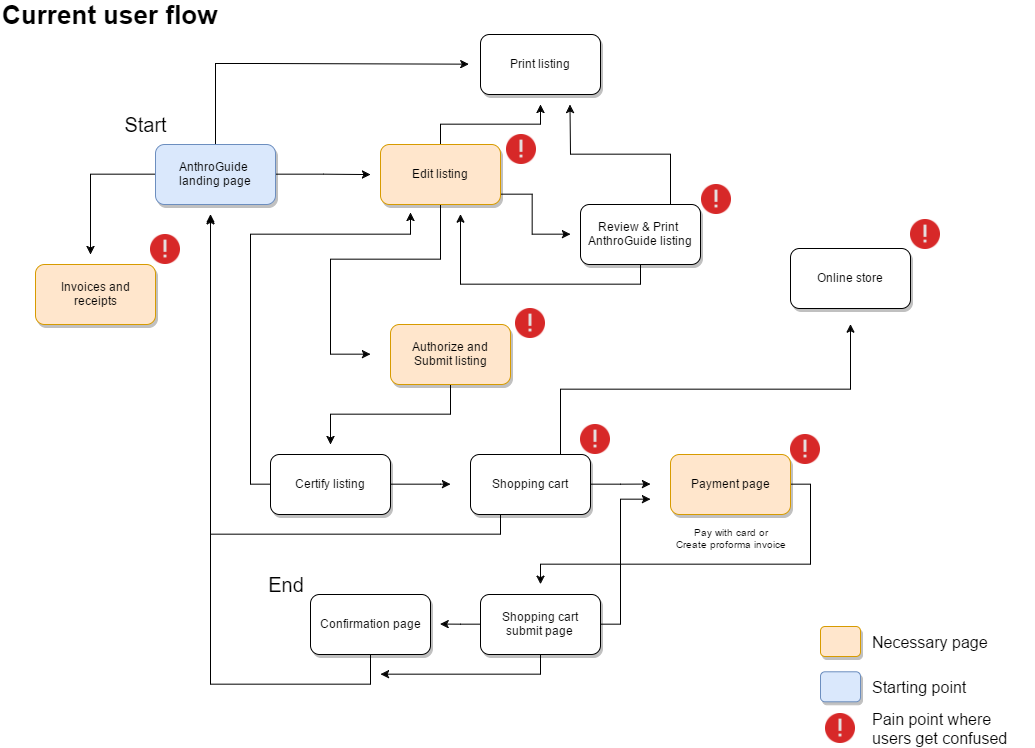

The diagram above was exported from draw.io. Its source (the exported page's mxGraphModel, read from the mxfile embedded in the PNG):
<mxGraphModel dx="1795" dy="1002" grid="0" gridSize="10" guides="0" tooltips="1" connect="1" arrows="1" fold="1" page="1" pageScale="1" pageWidth="1100" pageHeight="850" background="#ffffff" math="0" shadow="0">
  <root>
    <mxCell id="0" />
    <mxCell id="1" parent="0" />
    <mxCell id="2" style="edgeStyle=orthogonalEdgeStyle;rounded=0;html=1;exitX=1;exitY=0.5;jettySize=auto;orthogonalLoop=1;" edge="1" source="5" parent="1">
      <mxGeometry relative="1" as="geometry">
        <mxPoint x="410" y="230.0588235294117" as="targetPoint" />
      </mxGeometry>
    </mxCell>
    <mxCell id="3" style="edgeStyle=orthogonalEdgeStyle;rounded=0;html=1;exitX=0.5;exitY=0;jettySize=auto;orthogonalLoop=1;" edge="1" source="5" parent="1">
      <mxGeometry relative="1" as="geometry">
        <mxPoint x="508.3333333333335" y="119.66666666666674" as="targetPoint" />
        <Array as="points">
          <mxPoint x="300" y="119" />
        </Array>
      </mxGeometry>
    </mxCell>
    <mxCell id="4" style="edgeStyle=orthogonalEdgeStyle;rounded=0;html=1;exitX=0;exitY=0.5;jettySize=auto;orthogonalLoop=1;fontSize=16;" edge="1" source="5" parent="1">
      <mxGeometry relative="1" as="geometry">
        <mxPoint x="130" y="310" as="targetPoint" />
      </mxGeometry>
    </mxCell>
    <mxCell id="5" value="AnthroGuide&amp;nbsp;&lt;div&gt;landing page&lt;/div&gt;" style="rounded=1;whiteSpace=wrap;html=1;shadow=1;fillColor=#dae8fc;strokeColor=#6c8ebf;" vertex="1" parent="1">
      <mxGeometry x="195" y="200" width="120" height="60" as="geometry" />
    </mxCell>
    <mxCell id="6" style="edgeStyle=orthogonalEdgeStyle;rounded=0;html=1;exitX=0.5;exitY=1;jettySize=auto;orthogonalLoop=1;" edge="1" source="9" parent="1">
      <mxGeometry relative="1" as="geometry">
        <mxPoint x="410" y="409.66666666666674" as="targetPoint" />
        <Array as="points">
          <mxPoint x="480" y="315" />
          <mxPoint x="370" y="315" />
        </Array>
      </mxGeometry>
    </mxCell>
    <mxCell id="7" style="edgeStyle=orthogonalEdgeStyle;rounded=0;html=1;exitX=0.5;exitY=0;jettySize=auto;orthogonalLoop=1;" edge="1" source="9" parent="1">
      <mxGeometry relative="1" as="geometry">
        <mxPoint x="580" y="160" as="targetPoint" />
      </mxGeometry>
    </mxCell>
    <mxCell id="8" style="edgeStyle=orthogonalEdgeStyle;rounded=0;html=1;exitX=0.75;exitY=1;jettySize=auto;orthogonalLoop=1;" edge="1" source="9" parent="1">
      <mxGeometry relative="1" as="geometry">
        <mxPoint x="610" y="289.66666666666674" as="targetPoint" />
        <Array as="points">
          <mxPoint x="510" y="250" />
          <mxPoint x="571" y="250" />
        </Array>
      </mxGeometry>
    </mxCell>
    <mxCell id="9" value="Edit listing" style="rounded=1;whiteSpace=wrap;html=1;shadow=1;fillColor=#ffe6cc;strokeColor=#d79b00;" vertex="1" parent="1">
      <mxGeometry x="420" y="200" width="120" height="60" as="geometry" />
    </mxCell>
    <mxCell id="10" style="edgeStyle=orthogonalEdgeStyle;rounded=0;html=1;exitX=0.5;exitY=1;jettySize=auto;orthogonalLoop=1;fontSize=16;" edge="1" source="11" parent="1">
      <mxGeometry relative="1" as="geometry">
        <mxPoint x="370" y="500" as="targetPoint" />
      </mxGeometry>
    </mxCell>
    <mxCell id="11" value="Authorize and&lt;div&gt;&amp;nbsp;Submit listing&amp;nbsp;&lt;/div&gt;" style="rounded=1;whiteSpace=wrap;html=1;shadow=1;fillColor=#ffe6cc;strokeColor=#d79b00;" vertex="1" parent="1">
      <mxGeometry x="430" y="380" width="120" height="60" as="geometry" />
    </mxCell>
    <mxCell id="12" style="edgeStyle=orthogonalEdgeStyle;rounded=0;html=1;exitX=0.75;exitY=0;jettySize=auto;orthogonalLoop=1;" edge="1" source="14" parent="1">
      <mxGeometry relative="1" as="geometry">
        <mxPoint x="609.4705882352941" y="160" as="targetPoint" />
      </mxGeometry>
    </mxCell>
    <mxCell id="13" style="edgeStyle=orthogonalEdgeStyle;rounded=0;html=1;exitX=0.5;exitY=1;jettySize=auto;orthogonalLoop=1;fontSize=16;" edge="1" source="14" parent="1">
      <mxGeometry relative="1" as="geometry">
        <mxPoint x="500" y="269.66666666666674" as="targetPoint" />
        <Array as="points">
          <mxPoint x="680" y="340" />
          <mxPoint x="500" y="340" />
          <mxPoint x="500" y="280" />
        </Array>
      </mxGeometry>
    </mxCell>
    <mxCell id="14" value="Review &amp;amp; Print&amp;nbsp;&lt;div&gt;AnthroGuide listing&lt;/div&gt;" style="rounded=1;whiteSpace=wrap;html=1;shadow=1;" vertex="1" parent="1">
      <mxGeometry x="620" y="260" width="120" height="60" as="geometry" />
    </mxCell>
    <mxCell id="15" value="Print listing" style="rounded=1;whiteSpace=wrap;html=1;shadow=1;" vertex="1" parent="1">
      <mxGeometry x="520" y="90" width="120" height="60" as="geometry" />
    </mxCell>
    <mxCell id="16" value="Current user flow" style="text;html=1;strokeColor=none;fillColor=none;align=left;verticalAlign=middle;whiteSpace=wrap;shadow=1;fontStyle=1;fontSize=26;" vertex="1" parent="1">
      <mxGeometry x="40" y="60" width="250" height="20" as="geometry" />
    </mxCell>
    <mxCell id="17" style="edgeStyle=orthogonalEdgeStyle;rounded=0;html=1;exitX=0;exitY=0.5;jettySize=auto;orthogonalLoop=1;fontSize=16;" edge="1" source="19" parent="1">
      <mxGeometry relative="1" as="geometry">
        <mxPoint x="450" y="268" as="targetPoint" />
        <Array as="points">
          <mxPoint x="290" y="540" />
          <mxPoint x="290" y="290" />
          <mxPoint x="450" y="290" />
          <mxPoint x="450" y="268" />
        </Array>
      </mxGeometry>
    </mxCell>
    <mxCell id="18" style="edgeStyle=orthogonalEdgeStyle;rounded=0;html=1;exitX=1;exitY=0.5;jettySize=auto;orthogonalLoop=1;fontSize=16;" edge="1" source="19" parent="1">
      <mxGeometry relative="1" as="geometry">
        <mxPoint x="490" y="539.6666666666667" as="targetPoint" />
        <Array as="points">
          <mxPoint x="480" y="540" />
          <mxPoint x="480" y="540" />
        </Array>
      </mxGeometry>
    </mxCell>
    <mxCell id="19" value="Certify listing" style="rounded=1;whiteSpace=wrap;html=1;shadow=1;" vertex="1" parent="1">
      <mxGeometry x="310" y="510" width="120" height="60" as="geometry" />
    </mxCell>
    <mxCell id="20" style="edgeStyle=orthogonalEdgeStyle;rounded=0;html=1;exitX=1;exitY=0.5;jettySize=auto;orthogonalLoop=1;fontSize=16;" edge="1" source="23" parent="1">
      <mxGeometry relative="1" as="geometry">
        <mxPoint x="690" y="539.5714285714287" as="targetPoint" />
      </mxGeometry>
    </mxCell>
    <mxCell id="21" style="edgeStyle=orthogonalEdgeStyle;rounded=0;html=1;exitX=0.25;exitY=1;jettySize=auto;orthogonalLoop=1;fontSize=10;" edge="1" source="23" parent="1">
      <mxGeometry relative="1" as="geometry">
        <mxPoint x="250" y="271.3333333333335" as="targetPoint" />
        <Array as="points">
          <mxPoint x="540" y="590" />
          <mxPoint x="250" y="590" />
          <mxPoint x="250" y="271" />
        </Array>
      </mxGeometry>
    </mxCell>
    <mxCell id="22" style="edgeStyle=orthogonalEdgeStyle;rounded=0;html=1;exitX=0.75;exitY=0;jettySize=auto;orthogonalLoop=1;fontSize=10;" edge="1" source="23" parent="1">
      <mxGeometry relative="1" as="geometry">
        <mxPoint x="890" y="379.66666666666674" as="targetPoint" />
        <Array as="points">
          <mxPoint x="600" y="445" />
          <mxPoint x="890" y="445" />
        </Array>
      </mxGeometry>
    </mxCell>
    <mxCell id="23" value="Shopping cart" style="rounded=1;whiteSpace=wrap;html=1;shadow=1;" vertex="1" parent="1">
      <mxGeometry x="510" y="510" width="120" height="60" as="geometry" />
    </mxCell>
    <mxCell id="24" style="edgeStyle=orthogonalEdgeStyle;rounded=0;html=1;exitX=0.75;exitY=0;entryX=0.75;entryY=0;jettySize=auto;orthogonalLoop=1;fontSize=16;" edge="1" source="23" target="23" parent="1">
      <mxGeometry relative="1" as="geometry" />
    </mxCell>
    <mxCell id="25" style="edgeStyle=orthogonalEdgeStyle;rounded=0;html=1;exitX=1;exitY=0.5;jettySize=auto;orthogonalLoop=1;fontSize=16;" edge="1" source="26" parent="1">
      <mxGeometry relative="1" as="geometry">
        <mxPoint x="580" y="639.6666666666667" as="targetPoint" />
        <Array as="points">
          <mxPoint x="850" y="540" />
          <mxPoint x="850" y="620" />
          <mxPoint x="580" y="620" />
        </Array>
      </mxGeometry>
    </mxCell>
    <mxCell id="26" value="Payment page" style="rounded=1;whiteSpace=wrap;html=1;shadow=1;fillColor=#ffe6cc;strokeColor=#d79b00;" vertex="1" parent="1">
      <mxGeometry x="710" y="510" width="120" height="60" as="geometry" />
    </mxCell>
    <mxCell id="27" style="edgeStyle=orthogonalEdgeStyle;rounded=0;html=1;exitX=0;exitY=0.5;jettySize=auto;orthogonalLoop=1;fontSize=10;" edge="1" source="30" parent="1">
      <mxGeometry relative="1" as="geometry">
        <mxPoint x="479.57142857142844" y="679.5714285714287" as="targetPoint" />
      </mxGeometry>
    </mxCell>
    <mxCell id="28" style="edgeStyle=orthogonalEdgeStyle;rounded=0;html=1;exitX=0.5;exitY=1;jettySize=auto;orthogonalLoop=1;fontSize=10;" edge="1" source="30" parent="1">
      <mxGeometry relative="1" as="geometry">
        <mxPoint x="420" y="729.6666666666667" as="targetPoint" />
        <Array as="points">
          <mxPoint x="580" y="730" />
          <mxPoint x="420" y="730" />
        </Array>
      </mxGeometry>
    </mxCell>
    <mxCell id="29" style="edgeStyle=orthogonalEdgeStyle;rounded=0;html=1;exitX=1;exitY=0.5;jettySize=auto;orthogonalLoop=1;fontSize=10;" edge="1" source="30" parent="1">
      <mxGeometry relative="1" as="geometry">
        <mxPoint x="690" y="554.6666666666667" as="targetPoint" />
        <Array as="points">
          <mxPoint x="660" y="680" />
          <mxPoint x="660" y="555" />
        </Array>
      </mxGeometry>
    </mxCell>
    <mxCell id="30" value="Shopping cart&lt;div&gt;submit page&lt;/div&gt;" style="rounded=1;whiteSpace=wrap;html=1;shadow=1;" vertex="1" parent="1">
      <mxGeometry x="520" y="650" width="120" height="60" as="geometry" />
    </mxCell>
    <mxCell id="31" style="edgeStyle=orthogonalEdgeStyle;rounded=0;html=1;exitX=0.5;exitY=1;jettySize=auto;orthogonalLoop=1;fontSize=16;" edge="1" source="32" parent="1">
      <mxGeometry relative="1" as="geometry">
        <mxPoint x="250" y="269.66666666666674" as="targetPoint" />
        <Array as="points">
          <mxPoint x="410" y="740" />
          <mxPoint x="250" y="740" />
        </Array>
      </mxGeometry>
    </mxCell>
    <mxCell id="32" value="Confirmation page" style="rounded=1;whiteSpace=wrap;html=1;shadow=1;" vertex="1" parent="1">
      <mxGeometry x="350" y="650" width="120" height="60" as="geometry" />
    </mxCell>
    <mxCell id="33" value="Invoices and&lt;div&gt;receipts&lt;/div&gt;" style="rounded=1;whiteSpace=wrap;html=1;shadow=1;fillColor=#ffe6cc;strokeColor=#d79b00;" vertex="1" parent="1">
      <mxGeometry x="75" y="320" width="120" height="60" as="geometry" />
    </mxCell>
    <mxCell id="34" value="Online store" style="rounded=1;whiteSpace=wrap;html=1;shadow=1;" vertex="1" parent="1">
      <mxGeometry x="830" y="304" width="120" height="60" as="geometry" />
    </mxCell>
    <mxCell id="35" value="Pay with card or&lt;div&gt;Create proforma invoice&lt;br&gt;&lt;div&gt;&lt;br&gt;&lt;/div&gt;&lt;/div&gt;" style="text;html=1;strokeColor=none;fillColor=none;align=center;verticalAlign=middle;whiteSpace=wrap;shadow=1;fontSize=10;" vertex="1" parent="1">
      <mxGeometry x="675" y="590" width="190" height="20" as="geometry" />
    </mxCell>
    <mxCell id="36" value="" style="rounded=1;whiteSpace=wrap;html=1;shadow=1;fontSize=20;align=center;fillColor=#ffe6cc;strokeColor=#d79b00;" vertex="1" parent="1">
      <mxGeometry x="860" y="682" width="40" height="30" as="geometry" />
    </mxCell>
    <mxCell id="37" value="Start" style="text;html=1;strokeColor=none;fillColor=none;align=center;verticalAlign=middle;whiteSpace=wrap;shadow=1;fontSize=20;" vertex="1" parent="1">
      <mxGeometry x="165" y="170" width="40" height="20" as="geometry" />
    </mxCell>
    <mxCell id="38" value="End" style="text;html=1;strokeColor=none;fillColor=none;align=center;verticalAlign=middle;whiteSpace=wrap;shadow=1;fontSize=20;" vertex="1" parent="1">
      <mxGeometry x="306" y="630" width="40" height="20" as="geometry" />
    </mxCell>
    <mxCell id="39" value="Necessary page" style="text;html=1;strokeColor=none;fillColor=none;align=left;verticalAlign=middle;whiteSpace=wrap;shadow=1;fontSize=16;" vertex="1" parent="1">
      <mxGeometry x="910" y="687" width="160" height="20" as="geometry" />
    </mxCell>
    <mxCell id="40" value="" style="rounded=1;whiteSpace=wrap;html=1;shadow=1;fontSize=20;align=center;fillColor=#dae8fc;strokeColor=#6c8ebf;" vertex="1" parent="1">
      <mxGeometry x="860" y="727.2857142857143" width="40" height="30" as="geometry" />
    </mxCell>
    <mxCell id="41" value="Starting point" style="text;html=1;strokeColor=none;fillColor=none;align=left;verticalAlign=middle;whiteSpace=wrap;shadow=1;fontSize=16;" vertex="1" parent="1">
      <mxGeometry x="910" y="732.2857142857143" width="160" height="20" as="geometry" />
    </mxCell>
    <mxCell id="42" value="" style="shape=image;html=1;verticalAlign=top;verticalLabelPosition=bottom;labelBackgroundColor=#ffffff;imageAspect=0;aspect=fixed;image=https://cdn0.iconfinder.com/data/icons/shift-free/32/Error-128.png;shadow=1;fontSize=16;align=left;" vertex="1" parent="1">
      <mxGeometry x="865" y="769" width="30" height="30" as="geometry" />
    </mxCell>
    <mxCell id="43" value="Pain point where users get confused" style="text;html=1;strokeColor=none;fillColor=none;align=left;verticalAlign=middle;whiteSpace=wrap;shadow=1;fontSize=16;" vertex="1" parent="1">
      <mxGeometry x="910" y="774.2857142857143" width="160" height="20" as="geometry" />
    </mxCell>
    <mxCell id="44" value="" style="shape=image;html=1;verticalAlign=top;verticalLabelPosition=bottom;labelBackgroundColor=#ffffff;imageAspect=0;aspect=fixed;image=https://cdn0.iconfinder.com/data/icons/shift-free/32/Error-128.png;shadow=1;fontSize=16;align=left;" vertex="1" parent="1">
      <mxGeometry x="555" y="364" width="30" height="30" as="geometry" />
    </mxCell>
    <mxCell id="45" value="" style="shape=image;html=1;verticalAlign=top;verticalLabelPosition=bottom;labelBackgroundColor=#ffffff;imageAspect=0;aspect=fixed;image=https://cdn0.iconfinder.com/data/icons/shift-free/32/Error-128.png;shadow=1;fontSize=16;align=left;" vertex="1" parent="1">
      <mxGeometry x="620" y="480" width="30" height="30" as="geometry" />
    </mxCell>
    <mxCell id="46" value="" style="shape=image;html=1;verticalAlign=top;verticalLabelPosition=bottom;labelBackgroundColor=#ffffff;imageAspect=0;aspect=fixed;image=https://cdn0.iconfinder.com/data/icons/shift-free/32/Error-128.png;shadow=1;fontSize=16;align=left;" vertex="1" parent="1">
      <mxGeometry x="190" y="290" width="30" height="30" as="geometry" />
    </mxCell>
    <mxCell id="47" value="" style="shape=image;html=1;verticalAlign=top;verticalLabelPosition=bottom;labelBackgroundColor=#ffffff;imageAspect=0;aspect=fixed;image=https://cdn0.iconfinder.com/data/icons/shift-free/32/Error-128.png;shadow=1;fontSize=16;align=left;" vertex="1" parent="1">
      <mxGeometry x="830" y="490" width="30" height="30" as="geometry" />
    </mxCell>
    <mxCell id="48" value="" style="shape=image;html=1;verticalAlign=top;verticalLabelPosition=bottom;labelBackgroundColor=#ffffff;imageAspect=0;aspect=fixed;image=https://cdn0.iconfinder.com/data/icons/shift-free/32/Error-128.png;shadow=1;fontSize=16;align=left;" vertex="1" parent="1">
      <mxGeometry x="950" y="275" width="30" height="30" as="geometry" />
    </mxCell>
    <mxCell id="49" value="" style="shape=image;html=1;verticalAlign=top;verticalLabelPosition=bottom;labelBackgroundColor=#ffffff;imageAspect=0;aspect=fixed;image=https://cdn0.iconfinder.com/data/icons/shift-free/32/Error-128.png;shadow=1;fontSize=16;align=left;" vertex="1" parent="1">
      <mxGeometry x="546" y="190" width="30" height="30" as="geometry" />
    </mxCell>
    <mxCell id="50" value="" style="shape=image;html=1;verticalAlign=top;verticalLabelPosition=bottom;labelBackgroundColor=#ffffff;imageAspect=0;aspect=fixed;image=https://cdn0.iconfinder.com/data/icons/shift-free/32/Error-128.png;shadow=1;fontSize=16;align=left;" vertex="1" parent="1">
      <mxGeometry x="741" y="240" width="30" height="30" as="geometry" />
    </mxCell>
  </root>
</mxGraphModel>